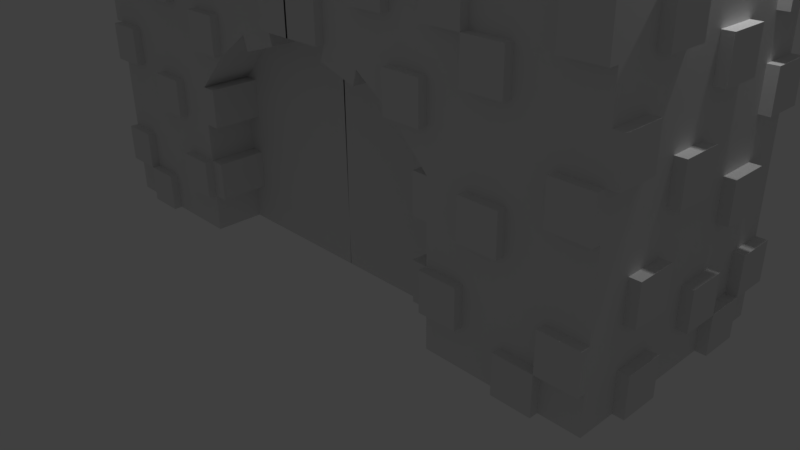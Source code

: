 # Source: SandCastleGate.blend  (saved by Blender 2.77.0; exported with 4.5.12 LTS)
import bpy
from mathutils import Matrix  # noqa: F401  (used for matrix-valued properties, if any)

bpy.ops.wm.read_factory_settings(use_empty=True)
scene = bpy.context.scene
scene.name = 'Scene'

# ---- collections
col_collection_1 = bpy.data.collections.new('Collection 1'); scene.collection.children.link(col_collection_1)

# ---- materials (node trees are filled in below, after node groups)
mat_material = bpy.data.materials.new('Material')
mat_material.alpha_threshold = 0.0
mat_material.use_transparent_shadow = False
mat_material.roughness = 0.5
mat_material.line_color = (0.0, 0.0, 0.0, 1.0)

# ---- material node trees

# ---- world
world_world = bpy.data.worlds.new('World'); scene.world = world_world
world_world.color = (0.05088, 0.05088, 0.05088)
world_world.use_sun_shadow = False
world_world.sun_shadow_jitter_overblur = 0.0
world_world.cycles.sampling_method = 'MANUAL'

# ---- cameras
cam_camera = bpy.data.cameras.new('Camera')
cam_camera.clip_end = 100.0
cam_camera.lens = 35.0
cam_camera.sensor_width = 32.0
cam_camera.sensor_height = 18.0
cam_camera.ortho_scale = 7.314
cam_camera.dof.focus_distance = 0.0
cam_camera.dof.aperture_fstop = 128.0

# ---- lights
light_lamp = bpy.data.lights.new('Lamp', 'POINT')
light_lamp.transmission_factor = 0.0
light_lamp.cutoff_distance = 30.0
light_lamp.energy = 100.0
light_lamp.shadow_buffer_clip_start = 1.001
light_lamp.shadow_soft_size = 0.1
light_lamp.shadow_maximum_resolution = 0.006
light_lamp.use_absolute_resolution = True

# ---- meshes
me_cylinder = bpy.data.meshes.new('Cylinder')
me_cylinder.from_pydata([(-0.2423, 0.4977, -0.7226), (-0.2647, 0.3609, -0.7719), (-0.6324, 0.5038, -0.3325), (-0.6834, 0.3675, -0.3531), (-0.6324, 0.5035, 0.2193), (-0.6834, 0.3672, 0.2391), (-0.2423, 0.497, 0.6094), (-0.2647, 0.3602, 0.6579), (0.3094, 0.4881, 0.6094), (0.3274, 0.3507, 0.6579), (0.6995, 0.482, 0.2193), (0.7461, 0.3441, 0.2391), (0.6995, 0.4823, -0.3325), (0.7461, 0.3444, -0.3531), (0.3094, 0.4888, -0.7226), (0.3274, 0.3514, -0.7719), (-0.2466, 0.2317, -0.7231), (0.3051, 0.2228, -0.7231), (-0.6367, 0.2378, -0.3329), (-0.6367, 0.2375, 0.2188), (-0.2466, 0.231, 0.6089), (0.3051, 0.2221, 0.6089), (0.6952, 0.216, 0.2188), (0.6952, 0.2163, -0.3329), (-0.2544, -0.1892, -0.7258), (0.2994, -0.1981, -0.7258), (-0.646, -0.1831, -0.3342), (-0.646, -0.1833, 0.2197), (-0.2544, -0.1898, 0.6113), (0.2994, -0.1988, 0.6113), (0.691, -0.2049, 0.2197), (0.691, -0.2046, -0.3342), (-0.2774, -0.3154, -0.7765), (0.3183, -0.325, -0.7765), (-0.6987, -0.3088, -0.3552), (-0.6987, -0.3091, 0.2406), (-0.2774, -0.3161, 0.6619), (0.3183, -0.3257, 0.6619), (0.7396, -0.3323, 0.2406), (0.7396, -0.332, -0.3552), (-0.2584, -0.4367, -0.726), (0.2954, -0.4456, -0.726), (-0.65, -0.4306, -0.3343), (-0.65, -0.4308, 0.2195), (-0.2584, -0.4374, 0.6112), (0.2954, -0.4463, 0.6112), (0.687, -0.4524, 0.2195), (0.687, -0.4521, -0.3343), (-0.2237, -0.9538, -0.6224), (0.2441, -0.9613, -0.6224), (-0.5545, -0.9486, -0.2916), (-0.5545, -0.9488, 0.1763), (-0.2238, -0.9543, 0.5071), (0.244, -0.9619, 0.5071), (0.5748, -0.9671, 0.1763), (0.5748, -0.9668, -0.2916), (-0.2347, -1.071, -0.6442), (0.2512, -1.079, -0.6442), (-0.5782, -1.066, -0.3007), (-0.5782, -1.066, 0.1852), (-0.2347, -1.072, 0.5288), (0.2512, -1.08, 0.5288), (0.5947, -1.085, 0.1852), (0.5947, -1.085, -0.3007), (-0.2272, -1.17, -0.6225), (0.2406, -1.178, -0.6225), (-0.558, -1.165, -0.2917), (-0.558, -1.165, 0.1762), (-0.2272, -1.171, 0.507), (0.2406, -1.178, 0.507), (0.5713, -1.183, 0.1762), (0.5713, -1.183, -0.2917), (-0.2116, -2.595, -0.53), (0.179, -2.601, -0.53), (-0.4878, -2.591, -0.2538), (-0.4878, -2.591, 0.1368), (-0.2116, -2.596, 0.4131), (0.179, -2.602, 0.4131), (0.4551, -2.606, 0.1368), (0.4551, -2.606, -0.2538), (-0.2208, -2.684, -0.5488), (0.1853, -2.691, -0.5488), (-0.508, -2.679, -0.2616), (-0.508, -2.68, 0.1446), (-0.2208, -2.684, 0.4318), (0.1853, -2.691, 0.4318), (0.4725, -2.696, 0.1446), (0.4725, -2.695, -0.2616), (-0.2145, -2.771, -0.5301), (0.1761, -2.778, -0.5301), (-0.4906, -2.767, -0.2539), (-0.4906, -2.767, 0.1368), (-0.2145, -2.772, 0.413), (0.1761, -2.778, 0.413), (0.4523, -2.782, 0.1368), (0.4523, -2.782, -0.2539), (-0.2459, -3.063, -0.5947), (0.1981, -3.071, -0.5947), (-0.5599, -3.058, -0.2807), (-0.5599, -3.059, 0.1633), (-0.2459, -3.064, 0.4773), (0.1981, -3.071, 0.4773), (0.5121, -3.076, 0.1633), (0.5121, -3.076, -0.2807), (-0.2033, -3.158, -0.4882), (0.1525, -3.163, -0.4882), (-0.4548, -3.154, -0.2366), (-0.4548, -3.154, 0.1191), (-0.2033, -3.158, 0.3707), (0.1524, -3.164, 0.3707), (0.404, -3.168, 0.1191), (0.404, -3.168, -0.2366), (-0.2474, -3.157, -0.5948), (0.1966, -3.164, -0.5948), (-0.5614, -3.152, -0.2808), (-0.5614, -3.152, 0.1633), (-0.2474, -3.157, 0.4773), (0.1966, -3.165, 0.4773), (0.5106, -3.17, 0.1633), (0.5106, -3.169, -0.2808), (-0.2149, -1.702, -0.5724), (0.2111, -1.709, -0.5724), (-0.5162, -1.698, -0.2711), (-0.5162, -1.698, 0.155), (-0.215, -1.703, 0.4563), (0.2111, -1.71, 0.4563), (0.5124, -1.714, 0.155), (0.5124, -1.714, -0.2711), (0.1114, 0.9367, -0.2268), (-0.02987, 0.9389, -0.2268), (-0.1297, 0.9405, -0.1269), (-0.1297, 0.9404, 0.01434), (-0.02987, 0.9388, 0.1142), (0.1114, 0.9365, 0.1142), (0.2112, 0.9349, 0.01434), (0.2112, 0.935, -0.1269), (0.2041, 0.9353, -0.4507), (-0.1226, 0.9406, -0.4507), (-0.3536, 0.9442, -0.2197), (-0.3536, 0.944, 0.1071), (-0.1226, 0.9402, 0.3382), (0.2041, 0.9349, 0.3382), (0.4351, 0.9313, 0.1071), (0.4351, 0.9314, -0.2197), (0.1135, 1.068, -0.2266), (-0.02775, 1.07, -0.2266), (-0.1276, 1.072, -0.1267), (-0.1276, 1.072, 0.01451), (-0.02775, 1.07, 0.1144), (0.1135, 1.068, 0.1144), (0.2133, 1.066, 0.01451), (0.2133, 1.066, -0.1267), (0.09082, 1.17, -0.1679), (-0.001821, 1.171, -0.1679), (-0.06733, 1.172, -0.1024), (-0.06733, 1.172, -0.009714), (-0.001823, 1.171, 0.0558), (0.09081, 1.169, 0.0558), (0.1563, 1.168, -0.009714), (0.1563, 1.169, -0.1024)], [], [(3, 5, 4, 2), (5, 7, 6, 4), (7, 9, 8, 6), (9, 11, 10, 8), (11, 13, 12, 10), (13, 15, 14, 12), (3, 1, 16, 18), (15, 1, 0, 14), (2, 4, 139, 138), (1, 3, 2, 0), (21, 20, 28, 29), (9, 7, 20, 21), (15, 13, 23, 17), (5, 3, 18, 19), (11, 9, 21, 22), (1, 15, 17, 16), (7, 5, 19, 20), (13, 11, 22, 23), (31, 30, 38, 39), (19, 18, 26, 27), (16, 17, 25, 24), (17, 23, 31, 25), (22, 21, 29, 30), (20, 19, 27, 28), (18, 16, 24, 26), (23, 22, 30, 31), (38, 37, 45, 46), (29, 28, 36, 37), (27, 26, 34, 35), (24, 25, 33, 32), (25, 31, 39, 33), (30, 29, 37, 38), (28, 27, 35, 36), (26, 24, 32, 34), (40, 41, 49, 48), (36, 35, 43, 44), (34, 32, 40, 42), (39, 38, 46, 47), (37, 36, 44, 45), (35, 34, 42, 43), (32, 33, 41, 40), (33, 39, 47, 41), (55, 54, 62, 63), (41, 47, 55, 49), (46, 45, 53, 54), (44, 43, 51, 52), (42, 40, 48, 50), (47, 46, 54, 55), (45, 44, 52, 53), (43, 42, 50, 51), (58, 56, 64, 66), (53, 52, 60, 61), (51, 50, 58, 59), (48, 49, 57, 56), (49, 55, 63, 57), (54, 53, 61, 62), (52, 51, 59, 60), (50, 48, 56, 58), (65, 71, 79, 73), (63, 62, 70, 71), (61, 60, 68, 69), (59, 58, 66, 67), (56, 57, 65, 64), (57, 63, 71, 65), (62, 61, 69, 70), (60, 59, 67, 68), (75, 74, 82, 83), (70, 69, 77, 78), (68, 67, 75, 76), (66, 64, 72, 74), (71, 70, 78, 79), (69, 68, 76, 77), (67, 66, 74, 75), (64, 65, 73, 72), (87, 86, 94, 95), (72, 73, 81, 80), (73, 79, 87, 81), (78, 77, 85, 86), (76, 75, 83, 84), (74, 72, 80, 82), (79, 78, 86, 87), (77, 76, 84, 85), (92, 91, 99, 100), (85, 84, 92, 93), (83, 82, 90, 91), (80, 81, 89, 88), (81, 87, 95, 89), (86, 85, 93, 94), (84, 83, 91, 92), (82, 80, 88, 90), (97, 103, 119, 113), (90, 88, 96, 98), (95, 94, 102, 103), (93, 92, 100, 101), (91, 90, 98, 99), (88, 89, 97, 96), (89, 95, 103, 97), (94, 93, 101, 102), (111, 110, 126, 127), (102, 101, 117, 118), (100, 99, 115, 116), (98, 96, 112, 114), (103, 102, 118, 119), (101, 100, 116, 117), (99, 98, 114, 115), (96, 97, 113, 112), (105, 104, 112, 113), (104, 106, 114, 112), (106, 107, 115, 114), (107, 108, 116, 115), (108, 109, 117, 116), (109, 110, 118, 117), (110, 111, 119, 118), (111, 105, 113, 119), (121, 127, 126, 125, 124, 123, 122, 120), (109, 108, 124, 125), (107, 106, 122, 123), (104, 105, 121, 120), (105, 111, 127, 121), (110, 109, 125, 126), (108, 107, 123, 124), (106, 104, 120, 122), (134, 135, 151, 150), (8, 10, 142, 141), (14, 0, 137, 136), (4, 6, 140, 139), (10, 12, 143, 142), (0, 2, 138, 137), (6, 8, 141, 140), (12, 14, 136, 143), (129, 128, 136, 137), (130, 129, 137, 138), (131, 130, 138, 139), (132, 131, 139, 140), (133, 132, 140, 141), (134, 133, 141, 142), (135, 134, 142, 143), (128, 135, 143, 136), (145, 146, 154, 153), (132, 133, 149, 148), (130, 131, 147, 146), (128, 129, 145, 144), (135, 128, 144, 151), (133, 134, 150, 149), (131, 132, 148, 147), (129, 130, 146, 145), (152, 153, 154, 155, 156, 157, 158, 159), (150, 151, 159, 158), (148, 149, 157, 156), (146, 147, 155, 154), (144, 145, 153, 152), (151, 144, 152, 159), (149, 150, 158, 157), (147, 148, 156, 155)])
me_cylinder.use_remesh_preserve_volume = False
me_cylinder.use_remesh_preserve_attributes = False
me_cylinder.use_mirror_vertex_groups = False
me_cylinder.update()
me_cube_001 = bpy.data.meshes.new('Cube.001')
me_cube_001.from_pydata([(-0.8181, -0.8231, -1.944), (-0.6729, -0.5076, -1.389), (-0.8181, 0.5534, -1.944), (-0.6263, 0.3912, -1.641), (0.8097, -0.8231, -1.944), (0.6645, -0.5076, -1.389), (0.8097, 0.5534, -1.944), (0.6179, 0.3912, -1.641), (0.7138, -0.7439, -1.43), (-0.7396, -0.2881, -1.383), (-0.8181, -0.825, -1.433), (-1.027, -0.1348, -1.966), (-0.004204, 0.5265, -1.62), (0.8097, -0.825, -1.433), (-0.004204, 0.7303, -1.966), (0.7312, -0.2881, -1.383), (-0.6263, -0.6628, -1.428), (1.019, -0.1348, -1.966), (-0.004204, -0.7961, -1.62), (-0.004204, -0.9999, -1.966), (-0.004204, -0.1348, -1.822), (-0.004204, -0.1348, -1.966), (0.6179, -0.6628, -1.428), (-0.004204, -0.798, -1.528), (-0.004204, -1.002, -1.533), (-0.7222, -0.7439, -1.43), (-1.027, -0.1348, -1.624), (-0.8181, 0.5534, -1.646), (-0.004204, 0.7303, -1.624), (0.8097, 0.5534, -1.646), (1.019, -0.1348, -1.624), (0.8097, -0.8231, -1.646), (-0.004204, -0.9999, -1.624), (-0.8181, -0.8231, -1.646), (-1.027, -0.1348, -0.8283), (1.019, -0.1348, -0.8283), (0.8097, -0.8231, -0.8507), (-0.8181, -0.8231, -0.8507), (-0.7396, -0.2881, -1.077), (0.7312, -0.2881, -1.077), (0.6645, -0.5076, -1.082), (-0.6729, -0.5076, -1.082), (0.9142, -0.479, -1.635), (-0.9226, -0.479, -1.635), (0.696, -0.4038, -1.386), (-0.7044, -0.4038, -1.386), (-0.7396, -0.2881, -1.226), (-0.6263, 0.3912, -1.353), (0.7138, -0.742, -1.644), (-0.7222, -0.742, -1.644), (0.9142, -0.479, -0.8395), (-0.9226, -0.479, -0.8395), (0.6997, -0.3919, -1.079), (-0.7081, -0.3919, -1.079), (-0.9067, -0.1348, -0.8262), (0.8983, -0.1348, -0.8262), (0.7138, -0.742, -0.8481), (-0.7222, -0.742, -0.8481), (-0.6729, -0.5076, -1.239), (-1.027, -0.1348, -1.226), (-0.8181, 0.5534, -1.358), (0.6179, 0.3912, -1.353), (0.8097, 0.5534, -1.358), (-0.8181, -0.8231, -1.249), (1.019, -0.1348, -1.226), (0.6645, -0.5076, -1.239), (0.7312, -0.2881, -1.226), (0.8097, -0.8231, -1.249), (0.9142, -0.479, -1.237), (0.7138, -0.742, -1.246), (-0.9226, -0.479, -1.237), (0.6978, -0.3979, -1.233), (-0.7222, -0.742, -1.246), (-0.8145, -0.4384, -0.8371), (0.806, -0.4384, -0.8371), (-0.7063, -0.3979, -1.233), (0.6978, -0.3979, -1.63), (0.6179, -0.6609, -1.641), (-0.7063, -0.3979, -1.63), (-0.7862, -0.1348, -1.62), (-0.7862, -0.1348, -1.222), (0.6978, -0.3979, -0.8348), (0.6179, -0.6609, -0.8454), (-0.7063, -0.3979, -0.8348), (-0.6263, -0.6609, -1.243), (-0.7862, -0.1348, -0.8241), (-0.6263, -0.6609, -1.641), (0.6179, -0.6609, -1.243), (0.7778, -0.1348, -1.222), (0.7778, -0.1348, -1.62), (-0.6263, -0.6609, -0.8454), (0.7778, -0.1348, -0.8241), (-0.1822, -0.2935, -1.233), (-0.1987, -0.2391, -1.229), (-0.1987, -0.2391, -1.155), (-0.1831, -0.2905, -1.157), (0.1738, -0.2935, -1.233), (0.1572, -0.3479, -1.236), (0.1572, -0.3479, -1.158), (0.1747, -0.2905, -1.157), (0.1903, -0.2391, -1.229), (0.1738, -0.2935, -1.233), (0.1747, -0.2905, -1.157), (0.1903, -0.2391, -1.155), (0.1903, -0.2391, -1.307), (0.1729, -0.2964, -1.309), (0.1738, -0.2935, -1.233), (0.1903, -0.2391, -1.229), (0.1729, -0.2964, -1.309), (0.1572, -0.3479, -1.31), (0.1572, -0.3479, -1.236), (0.1738, -0.2935, -1.233), (-0.1656, -0.3479, -1.236), (-0.1822, -0.2935, -1.233), (-0.1831, -0.2905, -1.157), (-0.1656, -0.3479, -1.158), (-0.1656, -0.3479, -1.31), (-0.1813, -0.2964, -1.309), (-0.1822, -0.2935, -1.233), (-0.1656, -0.3479, -1.236), (-0.1813, -0.2964, -1.309), (-0.1987, -0.2391, -1.307), (-0.1987, -0.2391, -1.229), (-0.1822, -0.2935, -1.233)], [], [(33, 43, 26, 11, 0), (27, 28, 14, 2), (29, 30, 17, 6), (31, 32, 19, 4), (21, 14, 6, 17), (20, 12, 3, 79), (18, 20, 79, 78, 86), (77, 76, 89, 20, 18), (89, 7, 12, 20), (19, 21, 17, 4), (0, 11, 21, 19), (11, 2, 14, 21), (30, 42, 31, 4, 17), (18, 86, 16, 23), (48, 77, 22, 8), (28, 29, 6, 14), (32, 31, 13, 24), (77, 18, 23, 22), (23, 16, 25, 10, 24), (22, 23, 24, 13, 8), (86, 49, 25, 16), (32, 33, 0, 19), (33, 32, 24, 10), (12, 7, 29, 28), (31, 48, 8, 13), (3, 12, 28, 27), (49, 33, 10, 25), (74, 56, 36, 50), (73, 54, 34, 51), (72, 84, 90, 57), (70, 63, 37, 51), (69, 67, 36, 56), (68, 64, 35, 50), (67, 68, 50, 36), (31, 42, 68, 67), (42, 30, 64, 68), (87, 69, 56, 82), (77, 48, 69, 87), (48, 31, 67, 69), (30, 29, 62, 64), (59, 70, 51, 34), (26, 43, 70, 59), (43, 33, 63, 70), (29, 7, 61, 62), (3, 47, 80, 79), (63, 72, 57, 37), (33, 49, 72, 63), (49, 86, 84, 72), (57, 73, 51, 37), (90, 83, 73, 57), (83, 85, 54, 73), (55, 74, 50, 35), (91, 81, 74, 55), (81, 82, 56, 74), (26, 27, 2, 11), (59, 80, 47, 60), (88, 64, 62, 61), (27, 26, 59, 60), (59, 34, 85, 80), (64, 88, 91, 35), (89, 88, 61, 7), (27, 60, 47, 3), (5, 44, 76, 77), (9, 45, 78, 79), (46, 9, 79, 80), (52, 40, 82, 81), (53, 38, 85, 83), (1, 58, 84, 86), (40, 65, 87, 82), (15, 66, 88, 89), (44, 15, 89, 76), (45, 1, 86, 78), (38, 46, 80, 85), (39, 52, 81, 91), (41, 53, 83, 90), (58, 41, 90, 84), (65, 5, 77, 87), (66, 39, 91, 88), (92, 93, 94, 95), (46, 93, 92, 75), (38, 94, 93, 46), (53, 95, 94, 38), (75, 92, 95, 53), (96, 97, 98, 99), (65, 97, 96, 71), (40, 98, 97, 65), (52, 99, 98, 40), (71, 96, 99, 52), (100, 101, 102, 103), (71, 101, 100, 66), (52, 102, 101, 71), (39, 103, 102, 52), (66, 100, 103, 39), (104, 105, 106, 107), (44, 105, 104, 15), (71, 106, 105, 44), (66, 107, 106, 71), (15, 104, 107, 66), (108, 109, 110, 111), (5, 109, 108, 44), (65, 110, 109, 5), (71, 111, 110, 65), (44, 108, 111, 71), (112, 113, 114, 115), (75, 113, 112, 58), (53, 114, 113, 75), (41, 115, 114, 53), (58, 112, 115, 41), (116, 117, 118, 119), (45, 117, 116, 1), (75, 118, 117, 45), (58, 119, 118, 75), (1, 116, 119, 58), (120, 121, 122, 123), (9, 121, 120, 45), (46, 122, 121, 9), (75, 123, 122, 46), (45, 120, 123, 75)])
me_cube_001.use_remesh_preserve_volume = False
me_cube_001.use_remesh_preserve_attributes = False
me_cube_001.use_mirror_vertex_groups = False
me_cube_001.update()
me_cube = bpy.data.meshes.new('Cube')
me_cube.from_pydata([(0.01301, 0.9749, -1.0), (-1.987, -1.025, -1.0), (-1.987, 0.9749, -1.0), (-3.987, -1.025, -1.0), (-3.987, 0.9749, -1.0), (-3.987, -1.025, 1.0), (-1.987, -1.025, 1.0), (-3.987, 0.9749, 1.0), (0.01301, 0.9749, 3.0), (0.01301, -1.025, 3.0), (-1.987, 0.9749, 3.0), (-1.987, -1.025, 3.0), (-3.987, -1.025, 3.0), (-3.987, 0.9749, 3.0), (-0.987, 0.9749, -1.0), (-1.987, -1.025, 0.0), (-3.987, 1.975, 2.0), (-0.987, 0.9749, 1.0), (-3.987, -0.02512, -1.0), (-3.987, -1.025, -2.384e-07), (-3.987, 0.9749, -2.384e-07), (-3.987, -0.02512, 1.0), (-2.987, -1.025, -1.0), (-2.987, 0.9749, -1.0), (-3.987, 0.9749, 2.0), (0.01301, -0.02512, 3.0), (-0.987, 0.9749, 3.0), (-0.987, -1.025, 3.0), (-1.987, -0.02512, 3.0), (-3.987, -0.02512, 3.0), (-2.987, -1.025, 3.0), (-2.987, 0.9749, 3.0), (-3.987, 1.975, 1.5), (-3.987, -1.025, 2.0), (0.01301, -1.025, 2.0), (-1.987, -1.025, 2.0), (-2.987, -1.025, 2.0), (-0.987, -1.025, 2.0), (-2.987, -0.02512, 3.0), (-0.987, -0.02512, 3.0), (-3.987, -0.02512, 2.0), (-2.987, 1.975, -1.0), (-3.987, -0.02512, -2.384e-07), (-2.487, 1.975, -1.0), (-2.987, -1.025, -1.192e-07), (0.01301, -0.02512, -1.0), (-1.487, 0.9749, -1.0), (-1.987, -0.02512, -1.0), (-1.987, -1.025, 0.5), (-3.987, 0.4749, -1.0), (-3.987, -1.025, 0.5), (-3.987, 0.9749, 0.5), (-3.987, 0.4749, 1.0), (-3.487, -1.025, 1.0), (-2.487, -1.025, -1.0), (-3.487, 0.9749, -1.0), (-1.487, 0.9749, 1.0), (-1.987, -1.025, 1.0), (-3.987, 0.9749, 2.5), (-1.987, 0.9749, 1.0), (0.01301, -0.5251, 3.0), (-1.487, 0.9749, 3.0), (-1.487, -1.025, 3.0), (-1.987, 0.4749, 3.0), (-3.987, 0.4749, 3.0), (-3.487, -1.025, 3.0), (-3.487, 0.9749, 3.0), (-2.487, 1.975, 1.0), (-3.987, -1.025, 2.5), (0.01301, -1.025, 2.5), (-1.987, -1.025, 1.5), (-0.487, 0.9749, -1.0), (-0.002947, -0.3772, -1.0), (-1.987, -1.025, -0.5), (-3.987, 1.975, -1.471e-07), (-3.987, -0.5251, -1.0), (-3.987, -1.025, -0.5), (-3.987, 0.9749, -0.5), (-2.487, -1.025, 1.0), (-3.487, -1.025, -1.0), (-2.487, 0.9749, -1.0), (-3.987, 0.9749, 1.5), (-3.987, -0.5251, 1.0), (0.01301, 0.4749, 3.0), (-0.487, 0.9749, 3.0), (-0.487, -1.025, 3.0), (-1.987, -0.5251, 3.0), (-3.987, -0.5251, 3.0), (-2.487, -1.025, 3.0), (-2.487, 0.9749, 3.0), (-3.987, 1.975, -0.5), (-3.987, -1.025, 1.5), (-1.987, -1.025, 2.5), (-0.987, 1.975, 1.0), (-0.487, 1.975, 1.0), (-1.987, 1.975, 9.127e-08), (-1.987, 1.975, -0.5), (-2.987, -1.025, 2.5), (-2.987, -1.025, 1.5), (-3.487, -1.025, 2.0), (-2.487, -1.025, 2.0), (-0.987, -1.025, 2.5), (-0.987, -1.025, 1.844), (-1.487, -1.025, 2.0), (-0.487, -1.025, 2.0), (-3.487, -0.02512, 3.0), (-2.487, -0.02512, 3.0), (-2.987, -0.5251, 3.0), (-2.987, 0.4749, 3.0), (-0.987, -0.5251, 3.0), (-0.987, 0.4749, 3.0), (-0.487, -0.02512, 3.0), (-1.487, -0.02512, 3.0), (-2.987, -1.025, 1.0), (-2.987, 0.9749, 1.0), (0.01301, 1.975, 9.127e-08), (0.01301, 1.975, -0.5), (-0.987, 1.975, -1.0), (-0.487, 1.975, -1.0), (-3.987, -0.02512, 2.5), (-3.987, -0.02512, 1.5), (-3.987, 0.4749, 2.0), (-3.987, -0.5251, 2.0), (-3.487, -0.5251, -1.0), (-3.487, 0.4749, -1.0), (-2.987, -0.02512, -1.0), (0.01301, 1.975, 3.0), (0.01301, 1.975, 2.5), (-1.987, 1.975, 1.5), (-3.487, 1.975, 3.0), (-3.987, 0.4749, -2.384e-07), (-3.987, -0.5251, -2.384e-07), (-3.987, -0.02512, -0.5), (-3.987, -0.02512, 0.5), (-1.987, 1.975, 3.0), (-1.487, 1.975, 3.0), (-3.987, 1.975, 1.0), (-3.487, -1.025, -1.788e-07), (-2.487, -1.025, -5.96e-08), (-2.987, -1.025, -0.5), (-2.987, -1.025, 0.5), (-0.987, -0.02512, -1.0), (-0.487, -0.02512, -1.0), (-2.487, -1.025, 0.5), (-2.487, -1.025, -0.5), (-3.487, -1.025, -0.5), (-3.987, 1.975, 3.0), (-3.987, 1.975, 2.5), (-3.987, -0.5251, 0.5), (-3.987, -0.5251, -0.5), (-3.987, 0.4749, -0.5), (-1.487, 1.975, 1.0), (-3.987, 1.975, -1.0), (-3.487, 1.975, -1.0), (-2.487, -0.02512, -1.0), (-3.987, -0.5251, 1.5), (-3.987, 0.4749, 1.5), (-3.987, 0.4749, 2.5), (-3.487, 1.975, 1.0), (-3.987, 1.975, 0.5), (-2.487, 0.9749, 1.0), (-1.487, 0.4749, 3.0), (-0.487, 0.4749, 3.0), (-0.487, -0.5251, 3.0), (-2.487, 0.4749, 3.0), (-2.487, -0.5251, 3.0), (-3.487, -0.5251, 3.0), (-1.487, -1.025, 1.5), (-1.487, -1.025, 2.5), (-2.487, -1.025, 1.5), (-3.487, -1.025, 1.5), (-3.487, -1.025, 2.5), (-1.987, 1.975, 1.0), (-1.987, 1.975, 0.5), (-2.487, -1.025, 2.5), (-0.487, -1.025, 2.5), (-3.487, 0.4749, 3.0), (-1.487, -0.5251, 3.0), (-3.487, 0.9749, 1.0), (0.01301, 1.975, 0.5), (-3.987, -0.5251, 2.5), (-1.987, 1.975, -1.0), (-3.987, 0.4749, 0.5), (-1.487, 1.975, -1.0), (-3.487, -1.025, 0.5), (-1.487, -0.02512, -1.0), (-1.487, 1.475, -1.0), (-1.987, 1.475, -1.0), (-3.987, 1.475, 0.5), (-3.487, 1.475, -1.0), (-3.987, 1.475, -1.0), (-3.987, 1.475, 2.5), (-3.987, 1.475, 3.0), (-3.987, 1.475, 1.0), (-1.487, 1.475, 3.0), (-1.987, 1.475, 3.0), (-3.487, 1.475, 3.0), (0.01301, 1.475, 3.0), (-0.487, 1.475, -1.0), (-0.987, 1.475, -1.0), (-3.987, 1.475, -0.5), (-3.987, 1.475, -1.928e-07), (-2.487, 1.475, -1.0), (-2.987, 1.475, -1.0), (-3.987, 1.475, 1.5), (-3.987, 1.475, 2.0), (-0.487, 1.475, 3.0), (-0.987, 1.475, 3.0), (-2.487, 1.475, 3.0), (-2.987, 1.475, 3.0), (0.01301, 1.475, -1.0), (-2.987, 1.975, 1.0), (-0.487, 1.975, 3.0), (-0.987, 1.975, 3.0), (-2.487, 1.975, 3.0), (-2.987, 1.975, 3.0), (-1.987, 1.975, 2.5), (-1.987, 1.975, 2.0), (0.01302, 1.975, 1.5), (0.01301, 1.975, 2.0), (-0.987, 1.975, 2.5), (-0.987, 1.975, 1.5), (-0.987, 1.975, 2.0), (-0.487, 1.975, 2.0), (-1.487, 1.975, 2.0), (-2.987, 1.975, 2.5), (-2.987, 1.975, 1.5), (-2.987, 1.975, 2.0), (-2.487, 1.975, 2.0), (-3.487, 1.975, 2.0), (-3.487, 1.975, -8.754e-08), (-2.487, 1.975, 3.166e-08), (-2.987, 1.975, -2.794e-08), (-2.987, 1.975, 0.5), (-2.987, 1.975, -0.5), (-1.487, 1.975, 9.127e-08), (-0.487, 1.975, 9.127e-08), (-0.987, 1.975, 9.127e-08), (-0.987, 1.975, 0.5), (-0.987, 1.975, -0.5), (0.01301, 1.975, -1.0), (0.01302, 1.975, 1.0), (-0.487, 1.975, -0.5), (-0.487, 1.975, 0.5), (-1.487, 1.975, 0.5), (-2.487, 1.975, -0.5), (-2.487, 1.975, 0.5), (-3.487, 1.975, 0.5), (-3.487, 1.975, 1.5), (-2.487, 1.975, 1.5), (-2.487, 1.975, 2.5), (-1.487, 1.975, 1.5), (-0.487, 1.975, 1.5), (-0.487, 1.975, 2.5), (-1.487, 1.975, 2.5), (-3.487, 1.975, 2.5), (-3.487, 1.975, -0.5), (-1.487, 1.975, -0.5), (-2.987, 1.975, 4.0), (-3.487, 1.975, 4.0), (-1.487, -1.025, 4.0), (-1.987, -1.025, 4.0), (-3.487, -1.025, 4.0), (-3.987, -1.025, 4.0), (-3.487, 0.9749, 4.0), (-3.987, 0.9749, 4.0), (-3.987, -0.5251, 4.0), (-3.987, -0.02512, 4.0), (-3.487, -0.02512, 4.0), (-2.987, -0.5251, 4.0), (-2.987, -1.025, 4.0), (-1.987, -0.5251, 4.0), (-2.487, -1.025, 4.0), (-3.987, 1.975, 4.0), (-2.487, -0.5251, 4.0), (-3.487, -0.5251, 4.0), (-3.987, 1.475, 4.0), (-3.487, 1.475, 4.0), (-1.487, -0.5251, 4.0), (-2.987, 1.475, 4.0), (-1.987, 1.475, 4.0), (-2.487, 1.475, 4.0), (-2.487, 1.975, 4.0), (-1.987, 1.975, 4.0), (-0.987, 1.975, 4.0), (-1.487, 1.975, 4.0), (-0.987, 1.475, 4.0), (-1.487, 1.475, 4.0), (0.01301, 2.225, 1.062e-07), (0.01302, 2.225, 0.5), (-0.487, 2.225, 2.0), (0.01302, 2.225, 2.0), (0.01302, 2.225, 2.5), (0.01301, 2.225, -1.0), (-0.487, 2.225, -1.0), (0.01301, 2.225, -0.5), (0.01302, 2.225, 1.0), (-0.487, 2.225, 1.0), (0.01302, 2.225, 1.5), (-0.487, 2.225, 1.062e-07), (-0.487, 2.225, -0.5), (-0.487, 2.225, 0.5), (-0.487, 2.225, 1.5), (-0.487, 2.225, 2.5), (-0.487, 1.975, 3.5), (-0.987, 1.975, 3.5), (-0.487, 1.475, 3.5), (-0.987, 1.475, 3.5), (-0.987, 1.975, -0.25), (-0.987, 1.975, 0.75), (-0.737, 1.975, 9.127e-08), (-0.987, 1.975, 1.75), (-0.987, 1.975, 2.75), (-0.737, 1.975, 3.0), (-0.737, 1.975, 1.0), (-0.737, 1.975, -1.0), (-0.987, 1.975, 2.25), (-0.987, 1.975, 1.25), (-0.737, 1.975, 2.0), (-0.987, 1.975, 0.25), (-0.987, 1.975, -0.75), (-0.737, 1.975, -0.5), (-0.487, 1.975, -0.25), (-0.487, 1.975, -0.75), (-0.737, 1.975, 0.5), (-0.487, 1.975, 0.75), (-0.487, 1.975, 0.25), (-0.487, 1.975, 1.75), (-0.487, 1.975, 1.25), (-0.737, 1.975, 1.5), (-0.487, 1.975, 2.75), (-0.487, 1.975, 2.25), (-0.737, 1.975, 2.5), (-0.737, 1.975, 3.5), (-0.987, 1.975, 3.25), (-0.487, 1.975, 3.25), (-0.737, 1.975, 2.25), (-0.737, 1.975, 1.25), (-0.737, 1.975, 0.75), (-0.737, 1.975, -0.25), (-0.737, 1.975, 3.25), (-0.737, 1.975, 2.75), (-0.737, 1.975, 1.75), (-0.737, 1.975, 0.25), (-0.737, 1.975, -0.75), (-0.737, 2.406, 2.0), (-0.487, 2.406, 2.0), (-0.487, 2.406, -0.25), (-0.487, 2.406, 9.127e-08), (-0.487, 2.406, -0.75), (-0.487, 2.406, -0.5), (-0.487, 2.406, 0.75), (-0.487, 2.406, 1.0), (-0.487, 2.406, 0.25), (-0.487, 2.406, 0.5), (-0.487, 2.406, 1.75), (-0.487, 2.406, 1.25), (-0.487, 2.406, 1.5), (-0.737, 2.406, 1.5), (-0.487, 2.406, 2.75), (-0.487, 2.406, 3.0), (-0.487, 2.406, 2.25), (-0.487, 2.406, 2.5), (-0.737, 2.406, 2.5), (-0.487, 2.406, 3.25), (-0.737, 2.406, 9.127e-08), (-0.737, 2.406, 3.0), (-0.737, 2.406, 1.0), (-0.487, 2.406, -1.0), (-0.737, 2.406, -1.0), (-0.737, 2.406, -0.5), (-0.737, 2.406, 0.5), (-0.487, 2.406, 3.5), (-0.737, 2.406, 3.5), (-0.737, 2.406, 2.25), (-0.737, 2.406, 1.25), (-0.737, 2.406, 0.75), (-0.737, 2.406, -0.25), (-0.737, 2.406, 3.25), (-0.737, 2.406, 2.75), (-0.737, 2.406, 1.75), (-0.737, 2.406, 0.25), (-0.737, 2.406, -0.75), (-1.987, -1.025, -1.0), (-1.987, -1.025, 0.0), (0.01301, -1.025, 2.0), (-1.987, -1.025, 0.5), (-1.987, -1.025, -0.5), (-0.487, -1.025, 2.0), (-1.487, -1.025, 1.5), (-1.987, -0.3772, -1.0), (-1.987, -0.3772, 1.0), (-1.987, -0.3772, 0.0), (0.01301, -0.3772, 2.0), (-1.987, -0.3772, 0.5), (-1.987, -0.3772, -0.5), (-0.987, -0.3772, 1.844), (-0.487, -0.3772, 2.0), (-1.487, -0.3772, 1.5), (0.01301, -0.5251, 3.25), (0.01301, -1.025, 3.25), (-0.487, -1.025, 3.25), (-0.987, -1.025, 3.25), (-0.987, -0.5251, 3.25), (-1.487, -1.025, 3.25), (-0.487, -0.5251, 3.25), (-1.487, -0.5251, 3.25), (-3.987, 0.4749, 3.25), (-3.987, 0.9749, 3.25), (-3.487, 0.9749, 3.25), (-2.487, -1.025, 3.25), (-2.987, -1.025, 3.25), (-3.487, -0.02512, 3.25), (-3.987, -0.02512, 3.25), (-2.987, -0.5251, 3.25), (-2.487, 1.975, 3.25), (-2.987, 1.975, 3.25), (-1.487, 1.975, 3.25), (-1.987, 1.975, 3.25), (-2.487, -0.5251, 3.25), (-3.487, 0.4749, 3.25), (-1.487, 1.475, 3.25), (-1.987, 1.475, 3.25), (-2.487, 1.475, 3.25), (-2.987, 1.475, 3.25), (0.01301, 1.475, 3.25), (-0.487, 1.475, 3.25), (0.01301, 1.975, 3.25), (-0.487, 1.975, 3.25), (-3.487, -1.137, 1.0), (-3.987, -1.137, 1.0), (-3.487, -1.137, 3.0), (-3.987, -1.137, 3.0), (-3.987, -1.137, 2.5), (-1.987, -1.137, -0.5), (-1.987, -1.137, 8.882e-16), (-3.987, -1.137, -0.5), (-3.987, -1.137, -2.384e-07), (-3.487, -1.137, -1.0), (-2.987, -1.137, -1.0), (-2.487, -1.137, 2.0), (-2.987, -1.137, 2.0), (-0.987, -1.137, 2.5), (-0.987, -1.137, 3.0), (-1.487, -1.137, 2.0), (-1.987, -1.137, 2.0), (-3.487, -1.137, -1.788e-07), (-2.987, -1.137, -0.5), (-1.487, -1.137, 3.0), (-1.987, -1.137, 1.5), (-2.487, -1.137, 1.0), (-2.987, -1.137, 1.0), (-1.987, -1.137, 3.0), (-2.487, -1.137, 3.0), (-1.987, -1.137, 2.5), (-2.987, -1.137, 2.5), (-2.487, -1.137, -5.96e-08), (-2.487, -1.137, 0.5), (-2.987, -1.137, 0.5), (-2.487, -1.137, -0.5), (-3.487, -1.137, -0.5), (-1.487, -1.137, 1.5), (-1.487, -1.137, 2.5), (-3.487, -1.137, 1.5), (-3.987, -1.137, 1.5), (-3.487, -1.137, 2.5), (-2.487, -1.137, 2.5), (-4.121, -0.5251, -1.0), (-4.121, -0.02512, -1.0), (-4.121, 0.9749, -0.5), (-4.121, 0.9749, -2.384e-07), (-4.121, -0.5251, 3.0), (-4.121, -0.02512, 3.0), (-4.121, -1.025, 1.5), (-4.121, -1.025, 2.0), (-4.121, -0.02512, 2.5), (-4.121, 0.4749, 2.0), (-4.121, 0.9749, 2.0), (-4.121, 0.4749, -2.384e-07), (-4.121, -0.5251, -2.384e-07), (-4.121, -0.02512, -2.384e-07), (-4.121, -0.02512, -0.5), (-4.121, -0.02512, 0.5), (-4.121, -0.02512, 1.0), (-4.121, 0.4749, 1.0), (-4.121, 0.9749, 2.5), (-4.121, 0.9749, -1.0), (-4.121, -0.5251, 2.0), (-4.121, 1.975, 1.5), (-4.121, 1.975, 2.0), (-4.121, 1.975, -0.5), (-4.121, 1.975, -1.471e-07), (-4.121, 1.975, 2.5), (-4.121, 1.975, 3.0), (-4.121, -0.5251, 0.5), (-4.121, -0.5251, -0.5), (-4.121, 0.4749, -0.5), (-4.121, 1.475, -1.0), (-4.121, -0.5251, 1.5), (-4.121, -0.02512, 1.5), (-4.121, 0.4749, 1.5), (-4.121, 0.4749, 2.5), (-4.121, 1.475, 0.5), (-4.121, 0.9749, 0.5), (-4.121, 1.475, -0.5), (-4.121, 0.9749, 1.0), (-4.121, 1.475, 1.0), (-4.121, -0.5251, 2.5), (-4.121, 1.475, 2.5), (-4.121, 1.475, 3.0), (-4.121, 1.475, -1.928e-07), (-4.121, 1.475, 1.5), (-4.121, 1.475, 2.0), (0.01301, -1.131, 2.0), (0.01301, -1.131, 2.5), (-0.487, -1.131, 2.0), (-0.487, -1.131, 2.5), (-1.789, -1.025, 1.0), (-1.789, -1.025, 0.5), (-1.789, -0.3772, 0.5), (-1.789, -0.3772, 1.0), (-1.789, -1.025, 0.0), (-1.789, -1.025, -0.5), (-1.789, -0.3772, -0.5), (-1.789, -0.3772, 0.0), (-0.428, -1.025, 1.811), (-0.928, -1.025, 1.655), (-0.928, -0.3772, 1.655), (-0.428, -0.3772, 1.811)], [(178, 7)], [(387, 383, 390, 395), (184, 53, 5, 50), (344, 315, 117, 320), (182, 52, 7, 51), (343, 310, 237, 319), (18, 123, 75), (180, 68, 12, 87), (244, 235, 95, 173), (30, 107, 269, 270), (197, 126, 427, 425), (175, 69, 9, 85), (19, 76, 436, 437), (245, 43, 41, 234), (246, 231, 232, 233), (247, 230, 74, 159), (248, 32, 16, 229), (171, 97, 30, 65), (170, 98, 36, 99), (169, 70, 35, 100), (137, 19, 437, 446), (167, 102, 37, 103), (65, 30, 270, 262), (165, 106, 38, 107), (164, 89, 31, 108), (177, 62, 404, 406), (162, 110, 39, 111), (161, 63, 28, 112), (249, 226, 227, 228), (250, 225, 215, 214), (251, 128, 217, 224), (157, 119, 29, 64), (156, 120, 40, 121), (191, 192, 509, 508), (23, 125, 124), (23, 124, 55), (154, 54, 22, 125), (342, 311, 222, 318), (341, 312, 213, 313), (254, 216, 134, 135), (201, 74, 491, 510), (149, 131, 42, 132), (148, 82, 21, 133), (255, 147, 146, 129), (256, 153, 152, 90), (257, 183, 181, 96), (145, 79, 438, 460), (144, 138, 44, 139), (174, 92, 454, 466), (71, 142, 141, 14), (0, 45, 142, 71), (138, 143, 140, 44), (15, 48, 143, 138), (48, 6, 78, 143), (54, 144, 139, 22), (1, 73, 144, 54), (62, 168, 462, 448), (79, 145, 76, 3), (68, 171, 465, 433), (139, 44, 137, 145), (58, 13, 192, 191), (0, 71, 198, 210), (81, 24, 205, 204), (20, 77, 469, 470), (19, 50, 148, 131), (50, 5, 82, 148), (90, 200, 504, 490), (3, 76, 149, 75), (76, 19, 131, 149), (49, 150, 77, 4), (18, 132, 150, 49), (132, 42, 130, 150), (10, 61, 194, 195), (14, 46, 186, 199), (55, 4, 190, 189), (20, 51, 188, 201), (80, 23, 203, 202), (77, 200, 504, 469), (31, 89, 208, 209), (84, 8, 197, 206), (80, 154, 125, 23), (2, 47, 154, 80), (47, 1, 54, 154), (55, 49, 4), (55, 124, 49), (124, 18, 49), (124, 123, 18), (124, 125, 123), (125, 22, 123), (120, 155, 122, 40), (21, 82, 155, 120), (82, 5, 91, 155), (81, 156, 121, 24), (7, 52, 156, 81), (120, 156, 500, 499), (58, 157, 64, 13), (75, 149, 495, 467), (121, 40, 119, 157), (71, 14, 199, 198), (66, 31, 209, 196), (110, 161, 112, 39), (26, 61, 161, 110), (61, 10, 63, 161), (83, 162, 111, 25), (8, 84, 162, 83), (84, 26, 110, 162), (9, 60, 399, 400), (25, 111, 163, 60), (111, 39, 109, 163), (106, 164, 108, 38), (28, 63, 164, 106), (63, 10, 89, 164), (134, 195, 422, 418), (209, 215, 258, 279), (86, 28, 106, 165), (196, 209, 279, 277), (66, 196, 277, 264), (107, 38, 105, 166), (102, 104, 37), (139, 145, 460, 447), (6, 57, 167, 70), (92, 168, 62, 11), (35, 103, 168, 92), (103, 37, 101, 168), (98, 169, 100, 36), (113, 78, 169, 98), (78, 6, 70, 169), (91, 170, 99, 33), (73, 15, 435, 434), (53, 113, 98, 170), (174, 97, 455, 466), (33, 99, 171, 68), (99, 36, 97, 171), (24, 58, 191, 205), (46, 2, 187, 186), (91, 33, 474, 473), (77, 20, 201, 200), (26, 84, 206, 207), (7, 81, 204, 193), (97, 174, 88, 30), (113, 140, 458, 451), (100, 35, 92, 174), (101, 175, 85, 27), (37, 104, 175, 101), (34, 69, 514, 513), (165, 107, 414, 419), (38, 108, 176, 105), (108, 31, 66, 176), (109, 177, 406, 403), (39, 112, 177, 109), (112, 28, 86, 177), (11, 62, 260, 261), (61, 26, 207, 194), (18, 75, 467, 468), (40, 122, 180, 119), (122, 33, 68, 180), (75, 79, 3), (75, 123, 79), (123, 22, 79), (23, 55, 189, 203), (2, 80, 202, 187), (130, 182, 51, 20), (42, 133, 182, 130), (133, 21, 52, 182), (89, 10, 195, 208), (137, 184, 50, 19), (44, 140, 184, 137), (140, 113, 53, 184), (46, 185, 47, 2), (14, 141, 185, 46), (105, 29, 267, 268), (195, 134, 283, 280), (214, 215, 416, 415), (198, 199, 117, 315, 118), (213, 135, 285, 284), (186, 187, 181, 183), (193, 204, 32, 136), (205, 191, 147, 16), (206, 197, 425, 426), (192, 13, 265, 276), (340, 334, 305, 333), (187, 202, 43, 181), (212, 206, 426, 428), (203, 189, 153, 41), (16, 32, 488, 489), (190, 200, 90, 152), (51, 7, 505, 503), (201, 188, 159, 74), (202, 203, 41, 43), (189, 190, 152, 153), (149, 132, 481, 495), (210, 198, 118, 240), (188, 193, 136, 159), (199, 186, 183, 117), (339, 321, 239, 308), (115, 116, 242, 322, 236), (253, 127, 292, 303), (338, 324, 238, 309), (241, 179, 243, 325, 94), (242, 116, 295, 300), (151, 244, 173, 172), (93, 309, 238, 244, 151), (238, 319, 237, 235, 244), (231, 245, 234, 232), (95, 96, 245, 231), (96, 181, 43, 245), (67, 246, 233, 211), (172, 173, 246, 67), (173, 95, 231, 246), (158, 247, 159, 136), (211, 233, 247, 158), (233, 232, 230, 247), (226, 248, 229, 227), (211, 158, 248, 226), (158, 136, 32, 248), (128, 249, 228, 217), (172, 67, 249, 128), (67, 211, 226, 249), (216, 250, 214, 134), (217, 228, 250, 216), (228, 227, 225, 250), (221, 251, 224, 222, 311), (93, 151, 251, 221, 317), (151, 172, 128, 251), (218, 252, 327, 223, 219), (337, 317, 221, 329), (127, 253, 330, 212, 126), (223, 331, 253, 303, 290), (336, 316, 220, 332), (220, 254, 135, 213, 312), (222, 224, 254, 220, 316), (224, 217, 216, 254), (225, 255, 129, 215), (227, 229, 255, 225), (229, 16, 147, 255), (230, 256, 90, 74), (232, 234, 256, 230), (234, 41, 153, 256), (235, 257, 96, 95), (237, 308, 239, 257, 235), (239, 320, 117, 183, 257), (278, 271, 261, 260), (275, 268, 267, 266), (261, 271, 274, 272), (262, 275, 266, 263), (270, 269, 275, 262), (265, 264, 277, 276), (281, 280, 283, 282), (277, 279, 258, 259), (276, 277, 259, 273), (134, 214, 282, 283), (214, 208, 281, 282), (107, 166, 275, 269), (146, 192, 276, 273), (215, 129, 259, 258), (129, 146, 273, 259), (12, 65, 262, 263), (62, 177, 278, 260), (13, 66, 264, 265), (166, 105, 268, 275), (87, 12, 263, 266), (208, 195, 280, 281), (86, 165, 274, 271), (88, 11, 261, 272), (29, 87, 266, 267), (177, 86, 271, 278), (165, 88, 272, 274), (287, 286, 284, 285), (194, 207, 286, 287), (135, 194, 287, 285), (207, 213, 284, 286), (295, 293, 294, 300), (289, 288, 299, 301), (296, 297, 302, 298), (291, 290, 303, 292), (118, 323, 242, 300, 294), (94, 328, 252, 302, 297), (115, 236, 299, 288), (252, 218, 298, 302), (243, 179, 289, 301), (241, 94, 297, 296), (240, 118, 294, 293), (236, 326, 243, 301, 299), (219, 223, 290, 291), (307, 306, 304, 333, 305), (206, 212, 335, 304, 306), (207, 206, 306, 307), (213, 207, 307, 305, 334), (328, 94, 352, 356), (314, 337, 375, 367), (318, 222, 316, 336), (314, 94, 352, 367), (327, 252, 357, 355), (314, 93, 317, 337), (314, 338, 309, 93), (310, 343, 381, 365), (337, 329, 358, 375), (310, 339, 308, 237), (313, 340, 378, 366), (326, 236, 348, 353), (343, 324, 371, 381), (313, 213, 334, 340), (340, 333, 373, 378), (325, 243, 354, 351), (332, 220, 312, 341), (243, 326, 353, 354), (321, 339, 377, 370), (329, 221, 311, 342), (324, 343, 319, 238), (318, 336, 374, 345), (94, 325, 351, 352), (321, 344, 320, 239), (339, 310, 365, 377), (323, 118, 368, 349), (361, 374, 363, 362), (346, 345, 374, 361), (356, 375, 358, 357), (352, 367, 375, 356), (352, 351, 376, 367), (351, 354, 371, 376), (348, 347, 377, 365), (347, 350, 370, 377), (364, 378, 373, 372), (360, 366, 378, 364), (359, 379, 366, 360), (362, 363, 379, 359), (355, 380, 345, 346), (357, 358, 380, 355), (354, 353, 381, 371), (353, 348, 365, 381), (350, 349, 382, 370), (349, 368, 369, 382), (118, 315, 369, 368), (341, 313, 366, 379), (344, 321, 370, 382), (330, 253, 362, 359), (332, 341, 379, 363), (223, 327, 355, 346), (315, 344, 382, 369), (335, 212, 360, 364), (331, 223, 346, 361), (252, 328, 356, 357), (236, 322, 347, 348), (338, 314, 367, 376), (333, 304, 372, 373), (342, 318, 345, 380), (324, 338, 376, 371), (242, 323, 349, 350), (329, 342, 380, 358), (212, 330, 359, 360), (304, 335, 364, 372), (322, 242, 350, 347), (253, 331, 361, 362), (336, 332, 363, 374), (104, 102, 388), (386, 384, 392, 394), (34, 104, 388, 385), (167, 57, 389), (6, 48, 386, 57), (385, 388, 397, 393), (389, 57, 391, 398), (48, 15, 384, 386), (102, 167, 389), (15, 73, 387, 384), (73, 1, 383, 387), (102, 389, 398, 396), (390, 47, 45, 72), (72, 393, 397, 396, 398, 391, 394, 392, 395, 390), (405, 403, 402, 401), (399, 405, 401, 400), (403, 406, 404, 402), (163, 109, 403, 405), (62, 27, 402, 404), (85, 9, 400, 401), (27, 85, 401, 402), (60, 163, 405, 399), (420, 409, 408, 407), (410, 419, 414, 411), (412, 420, 407, 413), (426, 425, 427, 428), (424, 423, 415, 416), (422, 421, 417, 418), (194, 135, 417, 421), (88, 165, 419, 410), (215, 209, 424, 416), (30, 88, 410, 411), (209, 208, 423, 424), (13, 64, 407, 408), (29, 105, 412, 413), (208, 214, 415, 423), (64, 29, 413, 407), (105, 176, 420, 412), (195, 194, 421, 422), (126, 212, 428, 427), (176, 66, 409, 420), (135, 134, 418, 417), (107, 30, 411, 414), (66, 13, 408, 409), (466, 454, 452, 453), (462, 442, 443, 448), (460, 446, 437, 436), (457, 450, 451, 458), (434, 435, 456, 459), (439, 447, 460, 438), (449, 461, 444, 445), (430, 429, 463, 464), (433, 465, 431, 432), (441, 440, 466, 455), (145, 137, 446, 460), (22, 139, 447, 439), (168, 101, 442, 462), (97, 36, 441, 455), (79, 22, 439, 438), (65, 12, 432, 431), (140, 143, 457, 458), (35, 70, 449, 445), (5, 53, 429, 430), (12, 68, 433, 432), (143, 78, 450, 457), (78, 113, 451, 450), (11, 88, 453, 452), (53, 170, 463, 429), (36, 100, 440, 441), (91, 5, 430, 464), (144, 73, 434, 459), (101, 27, 443, 442), (170, 91, 464, 463), (27, 62, 448, 443), (167, 103, 444, 461), (15, 138, 456, 435), (88, 174, 466, 453), (138, 144, 459, 456), (103, 35, 445, 444), (171, 65, 431, 465), (70, 167, 461, 449), (92, 11, 452, 454), (100, 174, 466, 440), (76, 145, 460, 436), (498, 473, 474, 487), (496, 478, 470, 469), (479, 494, 482, 480), (467, 495, 481, 468), (486, 469, 504, 497), (484, 483, 499, 500), (477, 476, 501, 485), (503, 505, 506, 502), (475, 507, 471, 472), (511, 512, 489, 488), (508, 509, 493, 492), (504, 510, 491, 490), (77, 150, 496, 469), (121, 157, 501, 476), (52, 21, 483, 484), (157, 58, 485, 501), (180, 87, 471, 507), (200, 190, 497, 504), (7, 193, 506, 505), (156, 52, 484, 500), (150, 130, 478, 496), (74, 90, 490, 491), (58, 24, 477, 485), (119, 180, 507, 475), (200, 201, 510, 504), (130, 20, 470, 478), (32, 204, 511, 488), (146, 147, 492, 493), (42, 131, 479, 480), (205, 16, 489, 512), (122, 155, 498, 487), (193, 188, 502, 506), (204, 205, 512, 511), (132, 18, 468, 481), (190, 4, 486, 497), (147, 191, 508, 492), (148, 133, 482, 494), (29, 119, 475, 472), (33, 122, 487, 474), (133, 42, 480, 482), (21, 120, 499, 483), (192, 146, 493, 509), (87, 29, 472, 471), (188, 51, 503, 502), (131, 148, 494, 479), (24, 121, 476, 477), (155, 91, 473, 498), (4, 77, 469, 486), (515, 513, 514, 516), (175, 104, 515, 516), (104, 34, 513, 515), (69, 175, 516, 514), (517, 518, 519, 520), (386, 518, 517, 57), (394, 519, 518, 386), (391, 520, 519, 394), (57, 517, 520, 391), (521, 522, 523, 524), (387, 522, 521, 384), (395, 523, 522, 387), (392, 524, 523, 395), (384, 521, 524, 392), (525, 526, 527, 528), (102, 526, 525, 388), (396, 527, 526, 102), (397, 528, 527, 396), (388, 525, 528, 397)])
me_cube.materials.append(mat_material)
me_cube.use_remesh_preserve_volume = False
me_cube.use_remesh_preserve_attributes = False
me_cube.use_mirror_vertex_groups = False
me_cube.update()

# ---- objects
ob_cannonbarrel = bpy.data.objects.new('CannonBarrel', me_cylinder)
ob_cannonbase = bpy.data.objects.new('CannonBase', me_cube_001)
ob_gate = bpy.data.objects.new('Gate', me_cube)
ob_lamp = bpy.data.objects.new('Lamp', light_lamp)
ob_camera = bpy.data.objects.new('Camera', cam_camera)

# ---- transforms, parenting, visibility, modifiers, constraints
ob_cannonbarrel.location = (-0.05785, 0.5471, 5.285)
ob_cannonbarrel.lineart.crease_threshold = 0.0
ob_cannonbase.location = (-0.01936, 0.6196, 5.894)
ob_cannonbase.lineart.crease_threshold = 0.0
ob_gate.location = (0.0, 0.0, 1.009)
ob_gate.lock_rotations_4d = False
ob_gate.empty_display_type = 'ARROWS'
ob_gate.lineart.crease_threshold = 0.0
_m = ob_gate.modifiers.new('Mirror', 'MIRROR')
ob_lamp.location = (4.076, 1.005, 5.904)
ob_lamp.rotation_euler = (0.6503, 0.05522, 1.866)
ob_lamp.lock_rotations_4d = False
ob_lamp.empty_display_type = 'ARROWS'
ob_lamp.color = (0.0, 0.0, 0.0, 0.0)
ob_lamp.lineart.crease_threshold = 0.0
ob_camera.location = (7.481, -6.508, 5.344)
ob_camera.rotation_euler = (1.109, 0.01082, 0.8149)
ob_camera.lock_rotations_4d = False
ob_camera.empty_display_type = 'ARROWS'
ob_camera.color = (0.0, 0.0, 0.0, 0.0)
ob_camera.display_type = 'WIRE'
ob_camera.lineart.crease_threshold = 0.0

# ---- collection membership
col_collection_1.objects.link(ob_cannonbarrel)
col_collection_1.objects.link(ob_cannonbase)
col_collection_1.objects.link(ob_gate)
col_collection_1.objects.link(ob_lamp)
col_collection_1.objects.link(ob_camera)

# ---- scene / render settings (as saved in the file)
scene.camera = ob_camera
scene.frame_start = 1; scene.frame_end = 250; scene.frame_set(11)
scene.render.engine = 'BLENDER_EEVEE_NEXT'
scene.render.resolution_percentage = 50
scene.render.dither_intensity = 0.0
scene.cycles.use_denoising = False
scene.cycles.samples = 128
scene.cycles.sampling_pattern = 'TABULATED_SOBOL'
scene.cycles.light_sampling_threshold = 0.0
scene.cycles.use_adaptive_sampling = False
scene.cycles.use_light_tree = False
scene.cycles.blur_glossy = 0.0
scene.cycles.sample_clamp_indirect = 0.0
scene.view_settings.view_transform = 'Standard'
bpy.context.view_layer.update()
